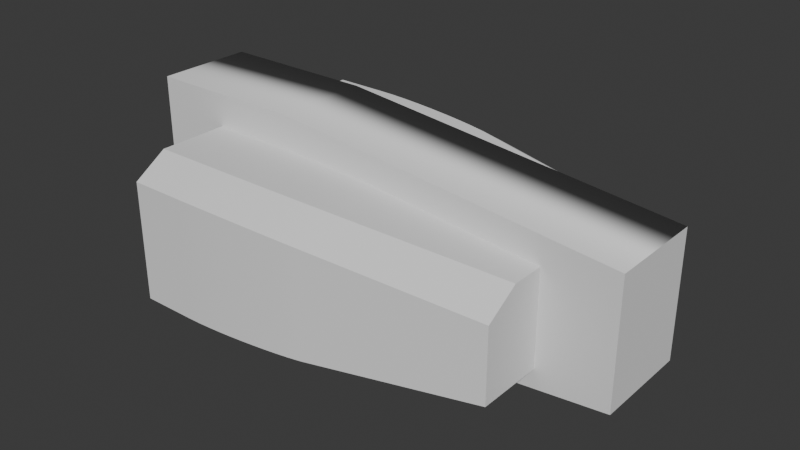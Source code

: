 # Source: HardSurfaceSpaceshipPractice.blend  (saved by Blender 5.2.44; exported with 4.5.12 LTS)
import bpy
from mathutils import Matrix  # noqa: F401  (used for matrix-valued properties, if any)

bpy.ops.wm.read_factory_settings(use_empty=True)
scene = bpy.context.scene
scene.name = 'Scene'

# ---- collections
col_collection = bpy.data.collections.new('Collection'); scene.collection.children.link(col_collection)
col_boolean_cutters = bpy.data.collections.new('boolean_cutters'); scene.collection.children.link(col_boolean_cutters)
col_boolean_cutters.hide_render = True

# ---- node groups
ng_smooth_by_angle = bpy.data.node_groups.new('Smooth by Angle', 'GeometryNodeTree')
_s = ng_smooth_by_angle.interface.new_socket(name='Mesh', in_out='OUTPUT', socket_type='NodeSocketGeometry')
_s = ng_smooth_by_angle.interface.new_socket(name='Mesh', in_out='INPUT', socket_type='NodeSocketGeometry')
_s = ng_smooth_by_angle.interface.new_socket(name='Angle', in_out='INPUT', socket_type='NodeSocketFloat')
_s.subtype = 'ANGLE'
_s.default_value = 0.5236
_s.min_value = 0.0
_s.max_value = 3.142
_s.description = 'Maximum face angle for smooth edges'
_s = ng_smooth_by_angle.interface.new_socket(name='Ignore Sharpness', in_out='INPUT', socket_type='NodeSocketBool')
_s.force_non_field = True
ng_smooth_by_angle.is_modifier = True
_N = ng_smooth_by_angle.nodes; _L = ng_smooth_by_angle.links
n0 = _N.new('GeometryNodeSetShadeSmooth'); n0.name = 'Set Shade Smooth'; n0.location = (120, -80)
n0.domain = 'EDGE'
n1 = _N.new('GeometryNodeSetShadeSmooth'); n1.name = 'Set Shade Smooth.001'; n1.location = (300, -80)
n2 = _N.new('NodeGroupOutput'); n2.name = 'Group Output'; n2.location = (480, -80)
n3 = _N.new('GeometryNodeInputMeshEdgeAngle'); n3.name = 'Edge Angle'; n3.location = (-440, -240)
n4 = _N.new('NodeGroupInput'); n4.name = 'Group Input'; n4.location = (-80, -80)
n5 = _N.new('GeometryNodeInputEdgeSmooth'); n5.name = 'Is Edge Smooth'; n5.location = (-260, -120)
n6 = _N.new('GeometryNodeInputShadeSmooth'); n6.name = 'Is Shade Smooth'; n6.location = (-440, -397)
n7 = _N.new('FunctionNodeCompare'); n7.name = 'Compare'; n7.location = (-260, -260)
n7.operation = 'LESS_EQUAL'
n8 = _N.new('FunctionNodeBooleanMath'); n8.name = 'Boolean Math.001'; n8.location = (-80, -260)
n9 = _N.new('NodeGroupInput'); n9.name = 'Group Input.001'; n9.location = (-440, -329)
n10 = _N.new('NodeGroupInput'); n10.name = 'Group Input.002'; n10.location = (-259, -189)
n11 = _N.new('FunctionNodeBooleanMath'); n11.name = 'Boolean Math'; n11.location = (-80, -149)
n11.operation = 'OR'
n12 = _N.new('FunctionNodeBooleanMath'); n12.name = 'Boolean Math.002'; n12.location = (-260, -380)
n12.operation = 'OR'
n13 = _N.new('NodeGroupInput'); n13.name = 'Group Input.003'; n13.location = (-440, -460)
_L.new(n3.outputs[0], n7.inputs[0])
_L.new(n1.outputs[0], n2.inputs[0])
_L.new(n9.outputs[1], n7.inputs[1])
_L.new(n7.outputs[0], n8.inputs[0])
_L.new(n4.outputs[0], n0.inputs[0])
_L.new(n0.outputs[0], n1.inputs[0])
_L.new(n8.outputs[0], n0.inputs[2])
_L.new(n10.outputs[2], n11.inputs[1])
_L.new(n5.outputs[0], n11.inputs[0])
_L.new(n11.outputs[0], n0.inputs[1])
_L.new(n13.outputs[2], n12.inputs[1])
_L.new(n6.outputs[0], n12.inputs[0])
_L.new(n12.outputs[0], n8.inputs[1])
n2.is_active_output = True

# ---- world
world_world = bpy.data.worlds.new('World'); scene.world = world_world
world_world.use_nodes = True; world_world.node_tree.nodes.clear()
_N = world_world.node_tree.nodes; _L = world_world.node_tree.links
n0 = _N.new('ShaderNodeOutputWorld'); n0.name = 'World Output'; n0.location = (200, 100)
n1 = _N.new('ShaderNodeBackground'); n1.name = 'Background'; n1.location = (-200, 100)
n1.inputs[0].default_value = (0.05088, 0.05088, 0.05088, 1.0)
_L.new(n1.outputs[0], n0.inputs[0])
n0.is_active_output = True
world_world.color = (0.05088, 0.05088, 0.05088)
world_world.sun_shadow_jitter_overblur = 0.0

# ---- meshes
me_cube = bpy.data.meshes.new('Cube')
me_cube.from_pydata([(-2.673, -1.964, -1.443), (4.666, -1.487, -0.9657), (-2.673, 1.964, -1.443), (-2.673, -1.535, 1.443), (4.666, 1.487, -0.9657), (-2.673, -1.964, 1.014), (4.666, -1.487, 0.5369), (-2.673, 1.535, 1.443), (-2.673, 1.964, 1.014), (4.666, 1.487, 0.5369), (4.666, 1.058, 0.9657), (-2.673, 0.0, -1.443), (4.666, 0.0, -0.9657), (-2.673, 0.0, 1.443), (4.666, 0.0, 0.9657), (4.666, -1.058, 0.9657), (-1.569, -1.964, -1.443), (1.182, -1.845, -1.325), (-1.274, -1.962, -1.441), (-0.937, -1.955, -1.434), (-0.5719, -1.944, -1.423), (-0.1924, -1.929, -1.408), (0.187, -1.911, -1.39), (0.5516, -1.891, -1.37), (0.8875, -1.869, -1.348), (1.182, 1.845, -1.325), (-1.569, 1.964, -1.443), (0.8875, 1.869, -1.348), (0.5516, 1.891, -1.37), (0.187, 1.911, -1.39), (-0.1924, 1.929, -1.408), (-0.5719, 1.944, -1.423), (-0.937, 1.955, -1.434), (-1.274, 1.962, -1.441), (1.182, 1.845, 0.8958), (-1.569, 1.964, 1.014), (0.8874, 1.869, 0.919), (0.5516, 1.891, 0.9412), (0.187, 1.911, 0.9617), (-0.1924, 1.929, 0.9797), (-0.5719, 1.944, 0.9944), (-0.937, 1.955, 1.005), (-1.274, 1.962, 1.012), (-1.569, 1.535, 1.443), (1.182, 1.417, 1.325), (-1.274, 1.533, 1.441), (-0.937, 1.526, 1.434), (-0.5719, 1.515, 1.423), (-0.1924, 1.5, 1.408), (0.1869, 1.482, 1.39), (0.5515, 1.462, 1.37), (0.8874, 1.44, 1.348), (1.182, 0.0, -1.325), (-1.569, 0.0, -1.443), (0.8875, 0.0, -1.348), (0.5517, 0.0, -1.37), (0.187, 0.0, -1.39), (-0.1923, 0.0, -1.408), (-0.5719, 0.0, -1.423), (-0.937, 0.0, -1.434), (-1.274, 0.0, -1.441), (-1.569, 0.0, 1.443), (1.182, 0.0, 1.325), (-1.274, 0.0, 1.441), (-0.937, 0.0, 1.434), (-0.5719, 0.0, 1.423), (-0.1924, 0.0, 1.408), (0.187, 0.0, 1.39), (0.5516, 0.0, 1.37), (0.8874, 0.0, 1.348), (1.182, -1.845, 0.8958), (-1.569, -1.964, 1.014), (0.8874, -1.869, 0.919), (0.5516, -1.891, 0.9412), (0.187, -1.911, 0.9617), (-0.1924, -1.929, 0.9797), (-0.5719, -1.944, 0.9944), (-0.937, -1.955, 1.005), (-1.274, -1.962, 1.012), (1.182, -1.417, 1.325), (-1.569, -1.535, 1.443), (0.8874, -1.44, 1.348), (0.5515, -1.462, 1.37), (0.1869, -1.482, 1.39), (-0.1924, -1.5, 1.408), (-0.5719, -1.515, 1.423), (-0.937, -1.526, 1.434), (-1.274, -1.533, 1.441)], [], [(11, 0, 5, 3, 13), (11, 13, 7, 8, 2), (4, 9, 10, 14, 12), (1, 12, 14, 15, 6), (71, 16, 18, 78), (78, 18, 19, 77), (77, 19, 20, 76), (76, 20, 21, 75), (75, 21, 22, 74), (74, 22, 23, 73), (73, 23, 24, 72), (72, 24, 17, 70), (35, 43, 45, 42), (42, 45, 46, 41), (41, 46, 47, 40), (40, 47, 48, 39), (39, 48, 49, 38), (38, 49, 50, 37), (37, 50, 51, 36), (36, 51, 44, 34), (62, 44, 51, 69), (69, 51, 50, 68), (68, 50, 49, 67), (67, 49, 48, 66), (66, 48, 47, 65), (65, 47, 46, 64), (64, 46, 45, 63), (63, 45, 43, 61), (34, 25, 27, 36), (36, 27, 28, 37), (37, 28, 29, 38), (38, 29, 30, 39), (39, 30, 31, 40), (40, 31, 32, 41), (41, 32, 33, 42), (42, 33, 26, 35), (70, 79, 81, 72), (72, 81, 82, 73), (73, 82, 83, 74), (74, 83, 84, 75), (75, 84, 85, 76), (76, 85, 86, 77), (77, 86, 87, 78), (78, 87, 80, 71), (25, 52, 54, 27), (27, 54, 55, 28), (28, 55, 56, 29), (29, 56, 57, 30), (30, 57, 58, 31), (31, 58, 59, 32), (32, 59, 60, 33), (33, 60, 53, 26), (61, 80, 87, 63), (63, 87, 86, 64), (64, 86, 85, 65), (65, 85, 84, 66), (66, 84, 83, 67), (67, 83, 82, 68), (68, 82, 81, 69), (69, 81, 79, 62), (16, 53, 60, 18), (18, 60, 59, 19), (19, 59, 58, 20), (20, 58, 57, 21), (21, 57, 56, 22), (22, 56, 55, 23), (23, 55, 54, 24), (24, 54, 52, 17), (0, 11, 53, 16), (17, 1, 6, 70), (0, 16, 71, 5), (17, 52, 12, 1), (2, 26, 53, 11), (2, 8, 35, 26), (25, 4, 12, 52), (25, 34, 9, 4), (7, 43, 35, 8), (44, 10, 9, 34), (43, 7, 13, 61), (10, 44, 62, 14), (15, 14, 62, 79), (80, 61, 13, 3), (79, 70, 6, 15), (3, 5, 71, 80)])
me_cube.polygons.foreach_set('use_smooth', [True] * 84)
_uv = me_cube.uv_layers.new(name='UVMap')
_uv.uv.foreach_set('vector', [0.375, 0.125, 0.375, 0.25, 0.5879, 0.25, 0.625, 0.2364, 0.625, 0.1327, 0.375, 0.125, 0.625, 0.1327, 0.625, 0.2364, 0.5879, 0.25, 0.375, 0.25, 0.375, 0.5, 0.5695, 0.5, 0.625, 0.524, 0.625, 0.618, 0.375, 0.625, 0.375, 0.5, 0.375, 0.625, 0.625, 0.618, 0.625, 0.524, 0.5695, 0.5, 0.5879, 0.2703, 0.375, 0.2703, 0.3752, 0.2841, 0.5878, 0.2841, 0.5878, 0.2841, 0.3752, 0.2841, 0.3758, 0.2998, 0.5875, 0.2998, 0.5875, 0.2998, 0.3758, 0.2998, 0.3767, 0.3169, 0.587, 0.3169, 0.587, 0.3169, 0.3767, 0.3169, 0.378, 0.3347, 0.5864, 0.3347, 0.5864, 0.3347, 0.378, 0.3347, 0.3768, 0.3461, 0.5857, 0.3461, 0.5857, 0.3461, 0.3768, 0.3461, 0.3758, 0.3569, 0.585, 0.3569, 0.585, 0.3569, 0.3758, 0.3569, 0.3752, 0.367, 0.5842, 0.367, 0.5842, 0.367, 0.3752, 0.367, 0.375, 0.3758, 0.5833, 0.3757, 0.5879, 0.2703, 0.625, 0.2602, 0.625, 0.2764, 0.5878, 0.2841, 0.5878, 0.2841, 0.625, 0.2764, 0.625, 0.295, 0.5875, 0.2998, 0.5875, 0.2998, 0.625, 0.295, 0.625, 0.315, 0.587, 0.3169, 0.587, 0.3169, 0.625, 0.315, 0.625, 0.336, 0.5864, 0.3347, 0.5864, 0.3347, 0.625, 0.336, 0.625, 0.349, 0.5857, 0.3461, 0.5857, 0.3461, 0.625, 0.349, 0.625, 0.3613, 0.585, 0.3569, 0.585, 0.3569, 0.625, 0.3613, 0.625, 0.3727, 0.5842, 0.367, 0.5842, 0.367, 0.625, 0.3727, 0.625, 0.3827, 0.5833, 0.3757, 0.7493, 0.6233, 0.7493, 0.5265, 0.758, 0.5268, 0.758, 0.6236, 0.758, 0.6236, 0.758, 0.5268, 0.7681, 0.5275, 0.7681, 0.6241, 0.7681, 0.6241, 0.7681, 0.5275, 0.7789, 0.5284, 0.7789, 0.6245, 0.7789, 0.6245, 0.7789, 0.5284, 0.7903, 0.5295, 0.7903, 0.625, 0.7903, 0.625, 0.7903, 0.5295, 0.8081, 0.5286, 0.8081, 0.625, 0.8081, 0.625, 0.8081, 0.5286, 0.8252, 0.5279, 0.8252, 0.625, 0.8252, 0.625, 0.8252, 0.5279, 0.8409, 0.5274, 0.8409, 0.625, 0.8409, 0.625, 0.8409, 0.5274, 0.8547, 0.5273, 0.8547, 0.625, 0.5833, 0.3757, 0.375, 0.3758, 0.3752, 0.367, 0.5842, 0.367, 0.5842, 0.367, 0.3752, 0.367, 0.3758, 0.3569, 0.585, 0.3569, 0.585, 0.3569, 0.3758, 0.3569, 0.3768, 0.3461, 0.5857, 0.3461, 0.5857, 0.3461, 0.3768, 0.3461, 0.378, 0.3347, 0.5864, 0.3347, 0.5864, 0.3347, 0.378, 0.3347, 0.3767, 0.3169, 0.587, 0.3169, 0.587, 0.3169, 0.3767, 0.3169, 0.3758, 0.2998, 0.5875, 0.2998, 0.5875, 0.2998, 0.3758, 0.2998, 0.3752, 0.2841, 0.5878, 0.2841, 0.5878, 0.2841, 0.3752, 0.2841, 0.375, 0.2703, 0.5879, 0.2703, 0.5833, 0.3757, 0.625, 0.3827, 0.625, 0.3727, 0.5842, 0.367, 0.5842, 0.367, 0.625, 0.3727, 0.625, 0.3613, 0.585, 0.3569, 0.585, 0.3569, 0.625, 0.3613, 0.625, 0.349, 0.5857, 0.3461, 0.5857, 0.3461, 0.625, 0.349, 0.625, 0.336, 0.5864, 0.3347, 0.5864, 0.3347, 0.625, 0.336, 0.625, 0.315, 0.587, 0.3169, 0.587, 0.3169, 0.625, 0.315, 0.625, 0.295, 0.5875, 0.2998, 0.5875, 0.2998, 0.625, 0.295, 0.625, 0.2764, 0.5878, 0.2841, 0.5878, 0.2841, 0.625, 0.2764, 0.625, 0.2602, 0.5879, 0.2703, 0.2508, 0.5, 0.2508, 0.625, 0.242, 0.625, 0.242, 0.5002, 0.242, 0.5002, 0.242, 0.625, 0.2319, 0.625, 0.2319, 0.5006, 0.2319, 0.5006, 0.2319, 0.625, 0.2211, 0.625, 0.2211, 0.5013, 0.2211, 0.5013, 0.2211, 0.625, 0.2097, 0.625, 0.2097, 0.5022, 0.2097, 0.5022, 0.2097, 0.625, 0.1919, 0.625, 0.1919, 0.5013, 0.1919, 0.5013, 0.1919, 0.625, 0.1748, 0.625, 0.1748, 0.5006, 0.1748, 0.5006, 0.1748, 0.625, 0.1591, 0.625, 0.1591, 0.5001, 0.1591, 0.5001, 0.1591, 0.625, 0.1453, 0.625, 0.1453, 0.5, 0.8547, 0.625, 0.8547, 0.5273, 0.8409, 0.5274, 0.8409, 0.625, 0.8409, 0.625, 0.8409, 0.5274, 0.8252, 0.5279, 0.8252, 0.625, 0.8252, 0.625, 0.8252, 0.5279, 0.8081, 0.5286, 0.8081, 0.625, 0.8081, 0.625, 0.8081, 0.5286, 0.7903, 0.5295, 0.7903, 0.625, 0.7903, 0.625, 0.7903, 0.5295, 0.7789, 0.5284, 0.7789, 0.6245, 0.7789, 0.6245, 0.7789, 0.5284, 0.7681, 0.5275, 0.7681, 0.6241, 0.7681, 0.6241, 0.7681, 0.5275, 0.758, 0.5268, 0.758, 0.6236, 0.758, 0.6236, 0.758, 0.5268, 0.7493, 0.5265, 0.7493, 0.6233, 0.1453, 0.5, 0.1453, 0.625, 0.1591, 0.625, 0.1591, 0.5001, 0.1591, 0.5001, 0.1591, 0.625, 0.1748, 0.625, 0.1748, 0.5006, 0.1748, 0.5006, 0.1748, 0.625, 0.1919, 0.625, 0.1919, 0.5013, 0.1919, 0.5013, 0.1919, 0.625, 0.2097, 0.625, 0.2097, 0.5022, 0.2097, 0.5022, 0.2097, 0.625, 0.2211, 0.625, 0.2211, 0.5013, 0.2211, 0.5013, 0.2211, 0.625, 0.2319, 0.625, 0.2319, 0.5006, 0.2319, 0.5006, 0.2319, 0.625, 0.242, 0.625, 0.242, 0.5002, 0.242, 0.5002, 0.242, 0.625, 0.2508, 0.625, 0.2508, 0.5, 0.125, 0.5, 0.125, 0.625, 0.1453, 0.625, 0.1453, 0.5, 0.375, 0.3758, 0.375, 0.5, 0.5695, 0.5, 0.5833, 0.3757, 0.375, 0.25, 0.375, 0.2703, 0.5879, 0.2703, 0.5879, 0.25, 0.2508, 0.5, 0.2508, 0.625, 0.375, 0.625, 0.375, 0.5, 0.125, 0.5, 0.1453, 0.5, 0.1453, 0.625, 0.125, 0.625, 0.375, 0.25, 0.5879, 0.25, 0.5879, 0.2703, 0.375, 0.2703, 0.2508, 0.5, 0.375, 0.5, 0.375, 0.625, 0.2508, 0.625, 0.375, 0.3758, 0.5833, 0.3757, 0.5695, 0.5, 0.375, 0.5, 0.625, 0.2364, 0.625, 0.2602, 0.5879, 0.2703, 0.5879, 0.25, 0.625, 0.3827, 0.625, 0.524, 0.5695, 0.5, 0.5833, 0.3757, 0.8547, 0.5273, 0.875, 0.5273, 0.875, 0.625, 0.8547, 0.625, 0.625, 0.524, 0.7493, 0.5265, 0.7493, 0.6233, 0.625, 0.618, 0.625, 0.524, 0.625, 0.618, 0.7493, 0.6233, 0.7493, 0.5265, 0.8547, 0.5273, 0.8547, 0.625, 0.875, 0.625, 0.875, 0.5273, 0.625, 0.3827, 0.5833, 0.3757, 0.5695, 0.5, 0.625, 0.524, 0.625, 0.2364, 0.5879, 0.25, 0.5879, 0.2703, 0.625, 0.2602])
me_cube.update()
me_cube_002 = bpy.data.meshes.new('Cube.002')
me_cube_002.from_pydata([(-1.0, -1.0, -1.0), (-1.0, -1.0, 1.0), (-1.0, 1.0, -1.0), (-1.0, 1.0, 1.0), (1.0, -1.0, -1.0), (1.0, -1.0, 1.0), (1.0, 1.0, -1.0), (1.0, 1.0, 1.0)], [], [(0, 1, 3, 2), (2, 3, 7, 6), (6, 7, 5, 4), (4, 5, 1, 0), (2, 6, 4, 0), (7, 3, 1, 5)])
_uv = me_cube_002.uv_layers.new(name='UVMap')
_uv.uv.foreach_set('vector', [0.375, 0.0, 0.625, 0.0, 0.625, 0.25, 0.375, 0.25, 0.375, 0.25, 0.625, 0.25, 0.625, 0.5, 0.375, 0.5, 0.375, 0.5, 0.625, 0.5, 0.625, 0.75, 0.375, 0.75, 0.375, 0.75, 0.625, 0.75, 0.625, 1.0, 0.375, 1.0, 0.125, 0.5, 0.375, 0.5, 0.375, 0.75, 0.125, 0.75, 0.625, 0.5, 0.875, 0.5, 0.875, 0.75, 0.625, 0.75])
me_cube_002.update()
me_cube_003 = bpy.data.meshes.new('Cube.003')
me_cube_003.from_pydata([(-0.9928, -1.0, -1.172), (-1.0, -1.0, 1.0), (-0.9928, 1.0, -1.172), (-1.0, 1.0, 1.0), (1.0, -1.0, -1.0), (1.0, -1.0, 1.0), (1.0, 1.0, -1.0), (1.0, 1.0, 1.0), (-0.316, 1.0, -1.0), (-0.316, 1.0, 1.0), (-0.316, -1.0, -1.0), (-0.316, -1.0, 1.0)], [], [(0, 1, 3, 2), (8, 9, 7, 6), (6, 7, 5, 4), (10, 11, 1, 0), (8, 6, 4, 10), (9, 3, 1, 11), (7, 9, 11, 5), (2, 8, 10, 0), (4, 5, 11, 10), (2, 3, 9, 8)])
me_cube_003.polygons.foreach_set('use_smooth', [True] * 10)
_uv = me_cube_003.uv_layers.new(name='UVMap')
_uv.uv.foreach_set('vector', [0.375, 0.0, 0.625, 0.0, 0.625, 0.25, 0.375, 0.25, 0.375, 0.3355, 0.625, 0.3355, 0.625, 0.5, 0.375, 0.5, 0.375, 0.5, 0.625, 0.5, 0.625, 0.75, 0.375, 0.75, 0.375, 0.9145, 0.625, 0.9145, 0.625, 1.0, 0.375, 1.0, 0.2105, 0.5, 0.375, 0.5, 0.375, 0.75, 0.2105, 0.75, 0.7895, 0.5, 0.875, 0.5, 0.875, 0.75, 0.7895, 0.75, 0.625, 0.5, 0.7895, 0.5, 0.7895, 0.75, 0.625, 0.75, 0.125, 0.5, 0.2105, 0.5, 0.2105, 0.75, 0.125, 0.75, 0.375, 0.75, 0.625, 0.75, 0.625, 0.9145, 0.375, 0.9145, 0.375, 0.25, 0.625, 0.25, 0.625, 0.3355, 0.375, 0.3355])
me_cube_003.update()
me_cube_004 = bpy.data.meshes.new('Cube.004')
me_cube_004.from_pydata([(-0.9928, -1.0, -1.172), (-1.0, -1.0, 1.0), (-0.9928, 1.0, -1.172), (-1.0, 1.0, 1.0), (1.0, -1.0, -1.0), (1.0, -1.0, 1.336), (1.0, 1.0, -1.0), (1.0, 1.0, 1.336), (-0.316, 1.0, -1.0), (-0.316, 1.0, 1.0), (-0.316, -1.0, -1.0), (-0.316, -1.0, 1.0)], [], [(0, 1, 3, 2), (8, 9, 7, 6), (6, 7, 5, 4), (10, 11, 1, 0), (8, 6, 4, 10), (9, 3, 1, 11), (7, 9, 11, 5), (2, 8, 10, 0), (4, 5, 11, 10), (2, 3, 9, 8)])
me_cube_004.polygons.foreach_set('use_smooth', [True] * 10)
_uv = me_cube_004.uv_layers.new(name='UVMap')
_uv.uv.foreach_set('vector', [0.375, 0.0, 0.625, 0.0, 0.625, 0.25, 0.375, 0.25, 0.375, 0.3355, 0.625, 0.3355, 0.625, 0.5, 0.375, 0.5, 0.375, 0.5, 0.625, 0.5, 0.625, 0.75, 0.375, 0.75, 0.375, 0.9145, 0.625, 0.9145, 0.625, 1.0, 0.375, 1.0, 0.2105, 0.5, 0.375, 0.5, 0.375, 0.75, 0.2105, 0.75, 0.7895, 0.5, 0.875, 0.5, 0.875, 0.75, 0.7895, 0.75, 0.625, 0.5, 0.7895, 0.5, 0.7895, 0.75, 0.625, 0.75, 0.125, 0.5, 0.2105, 0.5, 0.2105, 0.75, 0.125, 0.75, 0.375, 0.75, 0.625, 0.75, 0.625, 0.9145, 0.375, 0.9145, 0.375, 0.25, 0.625, 0.25, 0.625, 0.3355, 0.375, 0.3355])
me_cube_004.update()

# ---- objects
ob_cube = bpy.data.objects.new('Cube', me_cube)
ob_cube_001 = bpy.data.objects.new('Cube.001', me_cube_002)
ob_cube_002 = bpy.data.objects.new('Cube.002', me_cube_003)
ob_cube_003 = bpy.data.objects.new('Cube.003', me_cube_004)

# ---- transforms, parenting, visibility, modifiers, constraints
ob_cube.location = (0.0, 0.0, 0.0)
ob_cube.scale = (1.0, 1.589, 1.0)
_m = ob_cube.modifiers.new('Smooth by Angle', 'NODES')
_m.node_group = ng_smooth_by_angle
_m.use_pin_to_last = True
_m.show_group_selector = False
ob_cube_001.location = (0.9565, 0.0, 0.1747)
ob_cube_001.scale = (5.172, 1.0, 2.451)
_m = ob_cube_001.modifiers.new('boolean_Cube.002', 'BOOLEAN')
_m.object = ob_cube_002
_m.solver = 'FAST'
_m = ob_cube_001.modifiers.new('boolean_Cube.003', 'BOOLEAN')
_m.object = ob_cube_003
_m.solver = 'FAST'
ob_cube_002.parent = ob_cube_001
ob_cube_002.matrix_parent_inverse = Matrix(((0.1934, -0.0, 0.0, -0.185), (-0.0, 1.0, -0.0, 0.0), (0.0, -0.0, 0.408, -0.0), (-0.0, 0.0, -0.0, 1.0)))
ob_cube_002.location = (1.184, 0.0, 4.177)
ob_cube_002.rotation_euler = (-2.012e-09, 0.1026, -1.964e-08)
ob_cube_002.scale = (6.072, 1.364, 2.456)
ob_cube_002.hide_render = True
ob_cube_002.hide_probe_volume = True
ob_cube_002.hide_probe_sphere = True
ob_cube_002.hide_probe_plane = True
ob_cube_002.visible_camera = False
ob_cube_002.visible_diffuse = False
ob_cube_002.visible_glossy = False
ob_cube_002.visible_transmission = False
ob_cube_002.visible_volume_scatter = False
ob_cube_002.visible_shadow = False
ob_cube_002.display_type = 'BOUNDS'
ob_cube_002.lineart.usage = 'EXCLUDE'
_m = ob_cube_002.modifiers.new('Smooth by Angle', 'NODES')
_m.node_group = ng_smooth_by_angle
_m.use_pin_to_last = True
_m.show_group_selector = False
ob_cube_003.parent = ob_cube_001
ob_cube_003.matrix_parent_inverse = Matrix(((0.1934, -0.0, 0.0, -0.185), (-0.0, 1.0, -0.0, 0.0), (0.0, -0.0, 0.408, -0.0), (-0.0, 0.0, -0.0, 1.0)))
ob_cube_003.location = (1.184, -2.32e-15, -4.541)
ob_cube_003.scale = (6.072, 1.364, 2.456)
ob_cube_003.hide_render = True
ob_cube_003.hide_probe_volume = True
ob_cube_003.hide_probe_sphere = True
ob_cube_003.hide_probe_plane = True
ob_cube_003.visible_camera = False
ob_cube_003.visible_diffuse = False
ob_cube_003.visible_glossy = False
ob_cube_003.visible_transmission = False
ob_cube_003.visible_volume_scatter = False
ob_cube_003.visible_shadow = False
ob_cube_003.display_type = 'BOUNDS'
ob_cube_003.lineart.usage = 'EXCLUDE'
_m = ob_cube_003.modifiers.new('Smooth by Angle', 'NODES')
_m.node_group = ng_smooth_by_angle
_m.use_pin_to_last = True
_m.show_group_selector = False

# ---- collection membership
col_collection.objects.link(ob_cube)
col_collection.objects.link(ob_cube_001)
col_collection.objects.link(ob_cube_002)
col_collection.objects.link(ob_cube_003)
col_boolean_cutters.objects.link(ob_cube_002)
col_boolean_cutters.objects.link(ob_cube_003)

# ---- scene / render settings (as saved in the file)
scene.frame_start = 1; scene.frame_end = 250; scene.frame_set(1)
scene.render.engine = 'BLENDER_EEVEE_NEXT'
scene.render.bake_bias = 0.0
scene.render.bake_samples = 0
scene.render.compositor_device = 'GPU'
scene.eevee.use_volume_custom_range = False
scene.eevee.fast_gi_thickness_near = 0.1
scene.eevee.fast_gi_thickness_far = 0.0
scene.eevee.ray_tracing_options.screen_trace_thickness = 0.1
bpy.context.view_layer.update()

# ---- added for rendering (the .blend has no active camera and no usable light): camera, sun
cam_auto = bpy.data.cameras.new('AutoCamera')
cam_auto.lens = 50.0
cam_auto.sensor_width = 36.0
cam_auto.clip_end = 1000.0
ob_auto_camera = bpy.data.objects.new('AutoCamera', cam_auto)
scene.collection.objects.link(ob_auto_camera)
ob_auto_camera.location = (12.7344, -14.1335, 9.51979)
ob_auto_camera.rotation_euler = (1.09748, -7.21219e-08, 0.694738)
scene.camera = ob_auto_camera
light_auto_sun = bpy.data.lights.new('AutoSun', 'SUN')
light_auto_sun.energy = 3.0
light_auto_sun.angle = 0.0523599
ob_auto_sun = bpy.data.objects.new('AutoSun', light_auto_sun)
scene.collection.objects.link(ob_auto_sun)
ob_auto_sun.rotation_euler = (0.872665, 0.174533, 0.523599)
bpy.context.view_layer.update()
